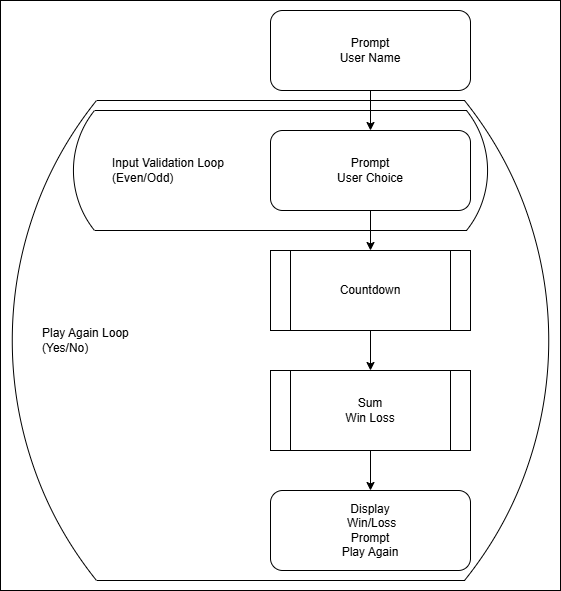

The diagram above was exported from draw.io. Its source (the exported page's mxGraphModel, read from the mxfile embedded in the PNG):
<mxGraphModel dx="1425" dy="765" grid="1" gridSize="10" guides="1" tooltips="1" connect="1" arrows="1" fold="1" page="1" pageScale="1" pageWidth="850" pageHeight="1100" math="0" shadow="0">
  <root>
    <mxCell id="0" />
    <mxCell id="1" parent="0" />
    <mxCell id="zBI8NQ0fX_T01b6M8Xmv-18" value="" style="rounded=0;whiteSpace=wrap;html=1;" vertex="1" parent="1">
      <mxGeometry x="150" y="90" width="560" height="590" as="geometry" />
    </mxCell>
    <mxCell id="zBI8NQ0fX_T01b6M8Xmv-2" value="&lt;blockquote style=&quot;margin: 0 0 0 40px; border: none; padding: 0px;&quot;&gt;Play Again Loop&lt;br&gt;(Yes/No)&lt;/blockquote&gt;" style="html=1;dashed=0;whiteSpace=wrap;shape=mxgraph.dfd.loop;align=left;" vertex="1" parent="1">
      <mxGeometry x="150" y="190" width="560" height="480" as="geometry" />
    </mxCell>
    <mxCell id="zBI8NQ0fX_T01b6M8Xmv-1" value="&lt;blockquote style=&quot;margin: 0 0 0 40px; border: none; padding: 0px;&quot;&gt;Input Validation Loop&lt;/blockquote&gt;&lt;blockquote style=&quot;margin: 0 0 0 40px; border: none; padding: 0px;&quot;&gt;(Even/Odd)&lt;/blockquote&gt;" style="html=1;dashed=0;whiteSpace=wrap;shape=mxgraph.dfd.loop;align=left;" vertex="1" parent="1">
      <mxGeometry x="220" y="200" width="420" height="120" as="geometry" />
    </mxCell>
    <mxCell id="zBI8NQ0fX_T01b6M8Xmv-5" value="Display&lt;br&gt;&amp;nbsp;Win/Loss&lt;br&gt;Prompt&lt;br&gt;Play Again" style="rounded=1;whiteSpace=wrap;html=1;" vertex="1" parent="1">
      <mxGeometry x="420" y="580" width="200" height="80" as="geometry" />
    </mxCell>
    <mxCell id="zBI8NQ0fX_T01b6M8Xmv-10" value="" style="edgeStyle=orthogonalEdgeStyle;rounded=0;orthogonalLoop=1;jettySize=auto;html=1;" edge="1" parent="1" source="zBI8NQ0fX_T01b6M8Xmv-6" target="zBI8NQ0fX_T01b6M8Xmv-7">
      <mxGeometry relative="1" as="geometry" />
    </mxCell>
    <mxCell id="zBI8NQ0fX_T01b6M8Xmv-6" value="Countdown" style="shape=process;whiteSpace=wrap;html=1;backgroundOutline=1;" vertex="1" parent="1">
      <mxGeometry x="420" y="340" width="200" height="80" as="geometry" />
    </mxCell>
    <mxCell id="zBI8NQ0fX_T01b6M8Xmv-11" value="" style="edgeStyle=orthogonalEdgeStyle;rounded=0;orthogonalLoop=1;jettySize=auto;html=1;" edge="1" parent="1" source="zBI8NQ0fX_T01b6M8Xmv-7" target="zBI8NQ0fX_T01b6M8Xmv-5">
      <mxGeometry relative="1" as="geometry" />
    </mxCell>
    <mxCell id="zBI8NQ0fX_T01b6M8Xmv-7" value="Sum&lt;br&gt;Win Loss" style="shape=process;whiteSpace=wrap;html=1;backgroundOutline=1;" vertex="1" parent="1">
      <mxGeometry x="420" y="460" width="200" height="80" as="geometry" />
    </mxCell>
    <mxCell id="zBI8NQ0fX_T01b6M8Xmv-15" value="" style="edgeStyle=orthogonalEdgeStyle;rounded=0;orthogonalLoop=1;jettySize=auto;html=1;" edge="1" parent="1" source="zBI8NQ0fX_T01b6M8Xmv-13" target="zBI8NQ0fX_T01b6M8Xmv-6">
      <mxGeometry relative="1" as="geometry" />
    </mxCell>
    <mxCell id="zBI8NQ0fX_T01b6M8Xmv-13" value="Prompt&lt;br&gt;User Choice" style="rounded=1;whiteSpace=wrap;html=1;" vertex="1" parent="1">
      <mxGeometry x="420" y="220" width="200" height="80" as="geometry" />
    </mxCell>
    <mxCell id="zBI8NQ0fX_T01b6M8Xmv-17" value="" style="edgeStyle=orthogonalEdgeStyle;rounded=0;orthogonalLoop=1;jettySize=auto;html=1;" edge="1" parent="1" source="zBI8NQ0fX_T01b6M8Xmv-16" target="zBI8NQ0fX_T01b6M8Xmv-13">
      <mxGeometry relative="1" as="geometry" />
    </mxCell>
    <mxCell id="zBI8NQ0fX_T01b6M8Xmv-16" value="Prompt&lt;br&gt;User Name" style="rounded=1;whiteSpace=wrap;html=1;" vertex="1" parent="1">
      <mxGeometry x="420" y="100" width="200" height="80" as="geometry" />
    </mxCell>
  </root>
</mxGraphModel>